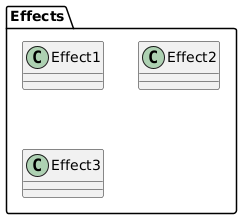

The diagram above was rendered by PlantUML. Its source (embedded in the PNG):
@startuml
package Effects {
  class Effect1
  class Effect2
  class Effect3
}
@enduml